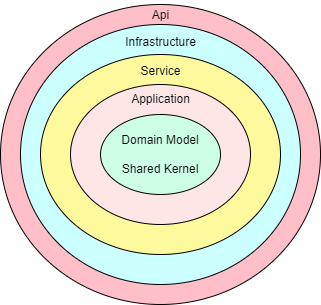

The diagram above was exported from draw.io. Its source (the exported page's mxGraphModel, read from the mxfile embedded in the PNG):
<mxGraphModel dx="1322" dy="686" grid="1" gridSize="10" guides="1" tooltips="1" connect="1" arrows="1" fold="1" page="1" pageScale="1" pageWidth="850" pageHeight="1100" math="0" shadow="0">
  <root>
    <mxCell id="0" />
    <mxCell id="1" parent="0" />
    <mxCell id="dLneZCELw0eqsDRwwb69-1" value="" style="ellipse;whiteSpace=wrap;html=1;fillColor=#FFBFC8;" vertex="1" parent="1">
      <mxGeometry x="240" y="230" width="320" height="300" as="geometry" />
    </mxCell>
    <mxCell id="GG4xbzOkLtyyKxyQavHR-8" value="" style="ellipse;whiteSpace=wrap;html=1;fillColor=#CCFFFF;" parent="1" vertex="1">
      <mxGeometry x="260" y="250" width="280" height="260" as="geometry" />
    </mxCell>
    <mxCell id="GG4xbzOkLtyyKxyQavHR-6" value="" style="ellipse;whiteSpace=wrap;html=1;fillColor=#FFF99E;" parent="1" vertex="1">
      <mxGeometry x="280" y="280" width="240" height="200" as="geometry" />
    </mxCell>
    <mxCell id="GG4xbzOkLtyyKxyQavHR-2" value="" style="ellipse;whiteSpace=wrap;html=1;fillColor=#FFE6E6;" parent="1" vertex="1">
      <mxGeometry x="310" y="310" width="180" height="140" as="geometry" />
    </mxCell>
    <mxCell id="GG4xbzOkLtyyKxyQavHR-1" value="Domain Model&lt;br&gt;&lt;br&gt;Shared Kernel" style="ellipse;whiteSpace=wrap;html=1;fillColor=#CCFFE6;" parent="1" vertex="1">
      <mxGeometry x="340" y="340" width="120" height="80" as="geometry" />
    </mxCell>
    <mxCell id="GG4xbzOkLtyyKxyQavHR-4" value="Application&lt;br&gt;" style="text;html=1;align=center;verticalAlign=middle;resizable=0;points=[];autosize=1;strokeColor=none;fillColor=none;" parent="1" vertex="1">
      <mxGeometry x="360" y="310" width="80" height="30" as="geometry" />
    </mxCell>
    <mxCell id="GG4xbzOkLtyyKxyQavHR-5" value="Service" style="text;html=1;align=center;verticalAlign=middle;resizable=0;points=[];autosize=1;strokeColor=none;fillColor=none;" parent="1" vertex="1">
      <mxGeometry x="370" y="282" width="60" height="30" as="geometry" />
    </mxCell>
    <mxCell id="GG4xbzOkLtyyKxyQavHR-7" value="Infrastructure" style="text;html=1;align=center;verticalAlign=middle;resizable=0;points=[];autosize=1;strokeColor=none;fillColor=none;" parent="1" vertex="1">
      <mxGeometry x="355" y="253" width="90" height="30" as="geometry" />
    </mxCell>
    <mxCell id="GG4xbzOkLtyyKxyQavHR-9" value="Api" style="text;html=1;align=center;verticalAlign=middle;resizable=0;points=[];autosize=1;strokeColor=none;fillColor=none;" parent="1" vertex="1">
      <mxGeometry x="380" y="226" width="40" height="30" as="geometry" />
    </mxCell>
  </root>
</mxGraphModel>